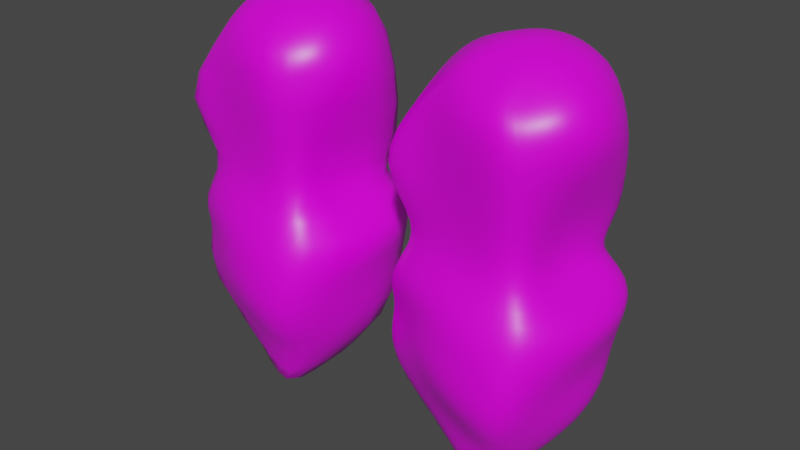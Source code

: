 # Source: Amalthea.blend  (saved by Blender 2.80.75; exported with 4.5.12 LTS)
import bpy
from mathutils import Matrix  # noqa: F401  (used for matrix-valued properties, if any)

bpy.ops.wm.read_factory_settings(use_empty=True)
scene = bpy.context.scene
scene.name = 'Scene'

# ---- collections
col_collection = bpy.data.collections.new('Collection'); scene.collection.children.link(col_collection)

# ---- images (referenced by path relative to the original .blend; pixels are not part of the script)
import os
ASSET_DIR = os.environ.get("B2B_ASSET_DIR", "")  # directory of the original .blend (textures are referenced by path, not embedded)
HERE = os.path.dirname(os.path.abspath(__file__))  # packed textures are extracted next to this script under _unpacked/

def load_image(name, relpath, width, height, colorspace="sRGB"):
    """Load a texture the original file referenced (path relative to the .blend, or extracted next to this script)."""
    p = next((c for c in (os.path.join(HERE, relpath), os.path.join(ASSET_DIR, relpath)) if relpath and os.path.exists(c)), "")
    if p:
        img = bpy.data.images.load(p, check_existing=True)
        img.name = name
    else:  # same state as the original file: an image datablock whose file is absent (Cycles renders it pink)
        img = bpy.data.images.new(name, width, height)
        img.source = "FILE"
        img.filepath = "//" + (relpath or name)
    img.colorspace_settings.name = colorspace
    return img
img_almathea_main_albedo = load_image('Almathea Main Albedo', 'Almathea Main Albedo.png', 1024, 1024, 'sRGB')

# ---- materials (node trees are filled in below, after node groups)
mat_material = bpy.data.materials.new('Material')
mat_material.alpha_threshold = 0.0
mat_material.use_transparent_shadow = False
mat_material.line_color = (0.0, 0.0, 0.0, 1.0)

# ---- material node trees
mat_material.use_nodes = True; mat_material.node_tree.nodes.clear()
_N = mat_material.node_tree.nodes; _L = mat_material.node_tree.links
n0 = _N.new('ShaderNodeOutputMaterial'); n0.name = 'Material Output'; n0.location = (300, 300)
n1 = _N.new('ShaderNodeBsdfPrincipled'); n1.name = 'Principled BSDF'; n1.location = (10, 300)
n1.distribution = 'GGX'
n1.subsurface_method = 'BURLEY'
n1.inputs[2].default_value = 0.4
n1.inputs[3].default_value = 1.45
n1.inputs[27].default_value = (0.0, 0.0, 0.0, 1.0)
n1.inputs[28].default_value = 1.0
n2 = _N.new('ShaderNodeTexImage'); n2.name = 'Image Texture'; n2.location = (-280, 280)
n2.image = img_almathea_main_albedo
_L.new(n1.outputs[0], n0.inputs[0])
_L.new(n2.outputs[0], n1.inputs[0])
n0.is_active_output = True

# ---- world
world_world = bpy.data.worlds.new('World'); scene.world = world_world
world_world.use_nodes = True; world_world.node_tree.nodes.clear()
_N = world_world.node_tree.nodes; _L = world_world.node_tree.links
n0 = _N.new('ShaderNodeOutputWorld'); n0.name = 'World Output'; n0.location = (300, 300)
n1 = _N.new('ShaderNodeBackground'); n1.name = 'Background'; n1.location = (10, 300)
n1.inputs[0].default_value = (0.05088, 0.05088, 0.05088, 1.0)
_L.new(n1.outputs[0], n0.inputs[0])
n0.is_active_output = True
world_world.color = (0.05088, 0.05088, 0.05088)
world_world.use_sun_shadow = False
world_world.sun_shadow_jitter_overblur = 0.0

# ---- meshes
me_cube = bpy.data.meshes.new('Cube')
me_cube.from_pydata([(0.3828, -0.3951, 0.3888), (0.5438, 0.3786, 0.227), (0.111, -0.3922, -1.477), (0.02457, 0.2466, -1.569), (-0.4602, -0.4288, 0.4768), (-0.702, 0.4858, 0.3097), (-0.3403, -0.1678, -1.298), (-0.3268, 0.2734, -1.03), (-0.7232, -0.4505, 0.51), (-0.8411, -0.007939, 0.4117), (-0.3603, -0.1963, -1.166), (-0.5313, 0.06932, -0.9451), (0.3306, 0.585, 0.2416), (0.02737, -0.4067, -1.432), (-0.09226, 0.1167, -1.461), (0.2186, -0.4933, 0.3869), (0.1807, -0.4073, 1.085), (0.4582, 0.2722, 1.209), (-0.1659, -0.3629, 1.143), (-0.1998, 0.3286, 1.211), (-0.2637, -0.3471, 1.081), (-0.4673, 0.1976, 1.18), (0.2115, 0.4766, 1.177), (0.1405, -0.4389, 1.112), (-0.4002, 0.3445, -0.1441), (0.5296, -0.5103, -0.1848), (-0.419, -0.4726, -0.1407), (0.6319, 0.4182, -0.169), (-0.6075, 0.01066, -0.0891), (-0.566, -0.354, -0.1058), (0.384, 0.588, -0.1716), (0.278, -0.6076, -0.2094), (-0.4917, 0.3368, -0.4633), (0.4267, -0.5459, -0.8031), (-0.7131, -0.02772, -0.4008), (0.2601, 0.552, -0.603), (0.2771, -0.661, -0.8463), (-0.5636, -0.3272, -0.4767), (0.4981, 0.4686, -0.6319), (-0.6246, -0.2872, -0.4568), (-0.4597, 0.2542, -0.7404), (0.3343, -0.3457, -1.108), (-0.7395, -0.06587, -0.6425), (0.1209, 0.4229, -0.9838), (0.1746, -0.3914, -1.175), (-0.6797, -0.3923, -0.7886), (0.3714, 0.5038, -1.035), (-0.6845, -0.3182, -0.7364), (-0.5083, -0.3692, -0.3164), (0.599, 0.4091, -0.3633), (-0.6891, -0.3648, -0.2878), (-0.5314, 0.3608, -0.2921), (0.4964, -0.5644, -0.4742), (-0.6461, -0.007796, -0.2544), (0.327, 0.5432, -0.3539), (0.3166, -0.6568, -0.4913), (-0.3656, -0.3569, 0.8874), (0.2441, -0.601, 0.9532), (-0.4999, 0.3833, 0.7848), (0.2692, 0.5396, 0.7418), (0.3923, -0.5511, 0.9014), (-0.6107, -0.03495, 0.8929), (0.5294, 0.4061, 0.7008), (-0.4913, -0.2767, 0.8561), (-0.2816, -0.3489, 0.1104), (0.3915, 0.2826, 0.0007436), (-0.469, -0.3021, 0.143), (-0.3483, 0.368, 0.03149), (0.356, -0.3527, 0.05771), (-0.4206, 0.008872, 0.111), (0.267, 0.4183, 0.02721), (0.225, -0.4477, 0.05485), (0.325, -0.06561, 0.3336), (-0.3687, -0.0002543, -1.21), (-0.01611, -0.12, -1.631), (-0.4271, 0.006865, -0.9785), (-0.7651, -0.2634, 0.4918), (-0.1154, -0.1244, -1.508), (0.3916, -0.1456, 1.244), (-0.1585, -0.1315, 1.297), (-0.3715, -0.08046, 1.144), (0.2407, -0.03902, 1.331), (-0.6221, -0.1778, -0.09711), (0.7301, -0.07636, -0.2005), (-0.6379, -0.1588, -0.4121), (0.5705, 0.08614, -0.642), (-0.6653, -0.1861, -0.6704), (0.6594, 0.1139, -0.9199), (0.6368, -0.07621, -0.4087), (-0.6454, -0.1645, -0.2711), (-0.549, -0.1699, 0.8776), (0.8323, -0.2694, 1.048), (0.3053, -0.03512, -0.01979), (-0.4546, -0.1443, 0.128), (-0.1916, 0.722, 0.1792), (-0.182, -0.3393, -1.351), (-0.2479, 0.1425, -1.189), (-0.1303, -0.4237, 0.3271), (0.02145, 0.4626, 1.25), (-0.02744, -0.4557, 1.088), (-0.03435, 0.6033, -0.1975), (-0.01321, -0.6173, -0.1822), (-0.1207, 0.588, -0.5371), (-0.1845, -0.6219, -0.6033), (-0.2206, 0.2806, -0.8406), (-0.2009, -0.438, -0.8939), (-0.1156, -0.6099, -0.3888), (-0.07968, 0.4366, -0.3279), (-0.1491, -0.4908, 0.9002), (-0.09551, 0.6196, 0.8222), (0.009848, -0.4294, 0.05051), (-0.04957, 0.4354, 0.01219), (0.0827, -0.06189, 1.362), (-0.2567, -0.06531, -1.331)], [], [(105, 45, 6, 95), (113, 95, 6, 73), (40, 7, 11, 42), (43, 46, 3, 14), (87, 41, 2, 74), (57, 60, 16, 23), (93, 66, 8, 76), (64, 4, 8, 66), (109, 58, 19, 98), (73, 6, 10, 75), (108, 57, 23, 99), (104, 43, 14, 96), (74, 2, 13, 77), (41, 44, 13, 2), (81, 23, 16, 78), (79, 19, 21, 80), (112, 99, 23, 81), (58, 61, 21, 19), (91, 62, 17, 78), (62, 59, 22, 17), (63, 56, 18, 20), (90, 63, 20, 80), (68, 71, 31, 25), (111, 70, 30, 100), (48, 26, 29, 50), (89, 50, 29, 82), (92, 68, 25, 83), (70, 65, 27, 30), (67, 24, 28, 69), (110, 64, 26, 101), (86, 47, 39, 84), (45, 37, 39, 47), (52, 55, 36, 33), (107, 54, 35, 102), (88, 52, 33, 85), (54, 49, 38, 35), (51, 32, 34, 53), (106, 48, 37, 103), (6, 45, 47, 10), (75, 10, 47, 86), (33, 36, 44, 41), (102, 35, 43, 104), (85, 33, 41, 87), (35, 38, 46, 43), (32, 40, 42, 34), (103, 37, 45, 105), (101, 26, 48, 106), (24, 51, 53, 28), (30, 27, 49, 54), (83, 25, 52, 88), (100, 30, 54, 107), (25, 31, 55, 52), (84, 39, 50, 89), (37, 48, 50, 39), (76, 8, 63, 90), (8, 4, 56, 63), (1, 12, 59, 62), (72, 1, 62, 91), (5, 9, 61, 58), (97, 15, 57, 108), (94, 5, 58, 109), (15, 0, 60, 57), (97, 4, 64, 110), (5, 67, 69, 9), (12, 1, 65, 70), (72, 0, 68, 92), (94, 12, 70, 111), (0, 15, 71, 68), (26, 64, 66, 29), (82, 29, 66, 93), (28, 82, 93, 69), (1, 72, 92, 65), (0, 72, 91, 60), (9, 76, 90, 61), (34, 84, 89, 53), (27, 83, 88, 49), (38, 85, 87, 46), (11, 75, 86, 42), (49, 88, 85, 38), (42, 86, 84, 34), (65, 92, 83, 27), (53, 89, 82, 28), (61, 90, 80, 21), (60, 91, 78, 16), (98, 112, 81, 22), (18, 79, 80, 20), (22, 81, 78, 17), (3, 74, 77, 14), (7, 73, 75, 11), (69, 93, 76, 9), (46, 87, 74, 3), (96, 113, 73, 7), (14, 77, 113, 96), (19, 79, 112, 98), (5, 94, 111, 67), (15, 97, 110, 71), (12, 94, 109, 59), (4, 97, 108, 56), (24, 100, 107, 51), (31, 101, 106, 55), (36, 103, 105, 44), (32, 102, 104, 40), (55, 106, 103, 36), (51, 107, 102, 32), (71, 110, 101, 31), (67, 111, 100, 24), (79, 18, 99, 112), (40, 104, 96, 7), (56, 108, 99, 18), (59, 109, 98, 22), (77, 13, 95, 113), (44, 105, 95, 13)])
me_cube.polygons.foreach_set('use_smooth', [True] * 112)
_k = {(25, 31): 0.25882}
me_cube.attributes.new('crease_edge', 'FLOAT', 'EDGE').data.foreach_set('value', [_k.get((min(e.vertices), max(e.vertices)), 0.0) for e in me_cube.edges])
_uv = me_cube.uv_layers.new(name='UVMap')
_uv.uv.foreach_set('vector', [0.82, 0.6651, 0.7689, 0.65, 0.8146, 0.581, 0.8461, 0.5854, 0.8305, 0.505, 0.8461, 0.5854, 0.8146, 0.581, 0.8009, 0.4876, 0.7646, 0.3623, 0.7756, 0.4173, 0.7699, 0.4581, 0.7181, 0.5093, 0.8778, 0.2879, 0.9245, 0.3087, 0.9213, 0.4349, 0.8748, 0.4429, 0.09226, 0.4503, 0.04703, 0.5986, 0.01365, 0.5909, 0.0008693, 0.5203, 0.3725, 0.6741, 0.345, 0.6627, 0.3618, 0.6196, 0.3836, 0.6272, 0.5879, 0.5892, 0.551, 0.6899, 0.5228, 0.6605, 0.5373, 0.591, 0.5172, 0.8031, 0.4916, 0.6894, 0.5228, 0.6605, 0.551, 0.6899, 0.4148, 0.272, 0.4727, 0.349, 0.4281, 0.3891, 0.403, 0.3663, 0.8009, 0.4876, 0.8146, 0.581, 0.7792, 0.5675, 0.7851, 0.4811, 0.4221, 0.6573, 0.3725, 0.6741, 0.3836, 0.6272, 0.4076, 0.6339, 0.809, 0.3557, 0.8778, 0.2879, 0.8748, 0.4429, 0.8204, 0.4419, 0.9282, 0.512, 0.9165, 0.6702, 0.8837, 0.5989, 0.8723, 0.5169, 0.04703, 0.5986, 0.0263, 0.6113, 0.006099, 0.5979, 0.01365, 0.5909, 0.3774, 0.4986, 0.3836, 0.6272, 0.3618, 0.6196, 0.3565, 0.5361, 0.4292, 0.5321, 0.4281, 0.3891, 0.4625, 0.4233, 0.4595, 0.5141, 0.3981, 0.5067, 0.4076, 0.6339, 0.3836, 0.6272, 0.3774, 0.4986, 0.4727, 0.349, 0.4963, 0.4965, 0.4625, 0.4233, 0.4281, 0.3891, 0.3098, 0.567, 0.325, 0.3475, 0.3543, 0.4074, 0.3565, 0.5361, 0.325, 0.3475, 0.3594, 0.2924, 0.3825, 0.361, 0.3543, 0.4074, 0.4768, 0.5924, 0.4552, 0.6193, 0.4277, 0.6036, 0.4464, 0.5749, 0.4885, 0.5514, 0.4768, 0.5924, 0.4464, 0.5749, 0.4595, 0.5141, 0.246, 0.7111, 0.2606, 0.8148, 0.1612, 0.8548, 0.1832, 0.7339, 0.3625, 0.009997, 0.2454, 0.1758, 0.1805, 0.1662, 0.05617, 0.0, 0.6956, 0.7744, 0.6454, 0.8317, 0.6291, 0.7088, 0.6669, 0.6708, 0.6665, 0.5719, 0.6669, 0.6708, 0.6291, 0.7088, 0.6263, 0.587, 0.2251, 0.5298, 0.246, 0.7111, 0.1832, 0.7339, 0.1858, 0.5141, 0.2454, 0.1758, 0.2282, 0.2841, 0.189, 0.2941, 0.1805, 0.1662, 0.5665, 0.1475, 0.6482, 0.1757, 0.6243, 0.4583, 0.589, 0.4396, 0.3301, 0.923, 0.5172, 0.8031, 0.6454, 0.8317, 0.7914, 0.9927, 0.7295, 0.5625, 0.7344, 0.6107, 0.7045, 0.6296, 0.6952, 0.5633, 0.7689, 0.65, 0.7517, 0.7052, 0.7045, 0.6296, 0.7344, 0.6107, 0.1262, 0.7337, 0.0996, 0.8002, 0.05456, 0.7322, 0.07788, 0.6899, 0.8388, 0.09843, 0.9669, 0.184, 0.9128, 0.2233, 0.8242, 0.1553, 0.1485, 0.5144, 0.1262, 0.7337, 0.07788, 0.6899, 0.1108, 0.4455, 0.128, 0.184, 0.1532, 0.3009, 0.1044, 0.2938, 0.07398, 0.2233, 0.6818, 0.2469, 0.7242, 0.2792, 0.686, 0.4903, 0.6628, 0.4748, 0.8219, 0.8954, 0.6956, 0.7744, 0.7517, 0.7052, 0.8091, 0.8052, 0.8146, 0.581, 0.7689, 0.65, 0.7344, 0.6107, 0.7792, 0.5675, 0.7851, 0.4811, 0.7792, 0.5675, 0.7344, 0.6107, 0.7295, 0.5625, 0.07788, 0.6899, 0.05456, 0.7322, 0.0263, 0.6113, 0.04703, 0.5986, 0.8242, 0.1553, 0.9128, 0.2233, 0.8778, 0.2879, 0.809, 0.3557, 0.1108, 0.4455, 0.07788, 0.6899, 0.04703, 0.5986, 0.09226, 0.4503, 0.07398, 0.2233, 0.1044, 0.2938, 0.0549, 0.3272, 0.02528, 0.3303, 0.7242, 0.2792, 0.7646, 0.3623, 0.7181, 0.5093, 0.686, 0.4903, 0.8091, 0.8052, 0.7517, 0.7052, 0.7689, 0.65, 0.82, 0.6651, 0.7914, 0.9927, 0.6454, 0.8317, 0.6956, 0.7744, 0.8219, 0.8954, 0.6482, 0.1757, 0.6818, 0.2469, 0.6628, 0.4748, 0.6243, 0.4583, 0.1805, 0.1662, 0.189, 0.2941, 0.1532, 0.3009, 0.128, 0.184, 0.1858, 0.5141, 0.1832, 0.7339, 0.1262, 0.7337, 0.1485, 0.5144, 0.05617, 0.0, 0.1805, 0.1662, 0.128, 0.184, 0.0, 0.09843, 0.1832, 0.7339, 0.1612, 0.8548, 0.0996, 0.8002, 0.1262, 0.7337, 0.6952, 0.5633, 0.7045, 0.6296, 0.6669, 0.6708, 0.6665, 0.5719, 0.7517, 0.7052, 0.6956, 0.7744, 0.6669, 0.6708, 0.7045, 0.6296, 0.5373, 0.591, 0.5228, 0.6605, 0.4768, 0.5924, 0.4885, 0.5514, 0.5228, 0.6605, 0.4916, 0.6894, 0.4552, 0.6193, 0.4768, 0.5924, 0.2656, 0.304, 0.2927, 0.1852, 0.3594, 0.2924, 0.325, 0.3475, 0.2678, 0.5679, 0.2656, 0.304, 0.325, 0.3475, 0.3098, 0.567, 0.5138, 0.2369, 0.5469, 0.4855, 0.4963, 0.4965, 0.4727, 0.349, 0.427, 0.7694, 0.3369, 0.7455, 0.3725, 0.6741, 0.4221, 0.6573, 0.4195, 0.1577, 0.5138, 0.2369, 0.4727, 0.349, 0.4148, 0.272, 0.3369, 0.7455, 0.3095, 0.676, 0.345, 0.6627, 0.3725, 0.6741, 0.427, 0.7694, 0.4916, 0.6894, 0.5172, 0.8031, 0.3301, 0.923, 0.5138, 0.2369, 0.5665, 0.1475, 0.589, 0.4396, 0.5469, 0.4855, 0.2927, 0.1852, 0.2656, 0.304, 0.2282, 0.2841, 0.2454, 0.1758, 0.2678, 0.5679, 0.3095, 0.676, 0.246, 0.7111, 0.2251, 0.5298, 0.4195, 0.1577, 0.2927, 0.1852, 0.2454, 0.1758, 0.3625, 0.009997, 0.3095, 0.676, 0.3369, 0.7455, 0.2606, 0.8148, 0.246, 0.7111, 0.6454, 0.8317, 0.5172, 0.8031, 0.551, 0.6899, 0.6291, 0.7088, 0.6263, 0.587, 0.6291, 0.7088, 0.551, 0.6899, 0.5879, 0.5892, 0.6243, 0.4583, 0.6263, 0.587, 0.5879, 0.5892, 0.589, 0.4396, 0.2656, 0.304, 0.2678, 0.5679, 0.2251, 0.5298, 0.2282, 0.2841, 0.3095, 0.676, 0.2678, 0.5679, 0.3098, 0.567, 0.345, 0.6627, 0.5469, 0.4855, 0.5373, 0.591, 0.4885, 0.5514, 0.4963, 0.4965, 0.686, 0.4903, 0.6952, 0.5633, 0.6665, 0.5719, 0.6628, 0.4748, 0.189, 0.2941, 0.1858, 0.5141, 0.1485, 0.5144, 0.1532, 0.3009, 0.1044, 0.2938, 0.1108, 0.4455, 0.09226, 0.4503, 0.0549, 0.3272, 0.7699, 0.4581, 0.7851, 0.4811, 0.7295, 0.5625, 0.7181, 0.5093, 0.1532, 0.3009, 0.1485, 0.5144, 0.1108, 0.4455, 0.1044, 0.2938, 0.7181, 0.5093, 0.7295, 0.5625, 0.6952, 0.5633, 0.686, 0.4903, 0.2282, 0.2841, 0.2251, 0.5298, 0.1858, 0.5141, 0.189, 0.2941, 0.6628, 0.4748, 0.6665, 0.5719, 0.6263, 0.587, 0.6243, 0.4583, 0.4963, 0.4965, 0.4885, 0.5514, 0.4595, 0.5141, 0.4625, 0.4233, 0.345, 0.6627, 0.3098, 0.567, 0.3565, 0.5361, 0.3618, 0.6196, 0.403, 0.3663, 0.3981, 0.5067, 0.3774, 0.4986, 0.3825, 0.361, 0.4277, 0.6036, 0.4292, 0.5321, 0.4595, 0.5141, 0.4464, 0.5749, 0.3825, 0.361, 0.3774, 0.4986, 0.3565, 0.5361, 0.3543, 0.4074, 0.9213, 0.4349, 0.9282, 0.512, 0.8723, 0.5169, 0.8748, 0.4429, 0.7756, 0.4173, 0.8009, 0.4876, 0.7851, 0.4811, 0.7699, 0.4581, 0.589, 0.4396, 0.5879, 0.5892, 0.5373, 0.591, 0.5469, 0.4855, 0.0549, 0.3272, 0.09226, 0.4503, 0.0008693, 0.5203, 0.004788, 0.4319, 0.8204, 0.4419, 0.8305, 0.505, 0.8009, 0.4876, 0.7756, 0.4173, 0.8748, 0.4429, 0.8723, 0.5169, 0.8305, 0.505, 0.8204, 0.4419, 0.4281, 0.3891, 0.4292, 0.5321, 0.3981, 0.5067, 0.403, 0.3663, 0.5138, 0.2369, 0.4195, 0.1577, 0.3625, 0.009997, 0.5665, 0.1475, 0.3369, 0.7455, 0.427, 0.7694, 0.3301, 0.923, 0.2606, 0.8148, 0.2927, 0.1852, 0.4195, 0.1577, 0.4148, 0.272, 0.3594, 0.2924, 0.4916, 0.6894, 0.427, 0.7694, 0.4221, 0.6573, 0.4552, 0.6193, 0.6482, 0.1757, 0.895, 0.0, 0.8388, 0.09843, 0.6818, 0.2469, 0.9975, 0.972, 0.7914, 0.9927, 0.8219, 0.8954, 0.9648, 0.8002, 0.9198, 0.7322, 0.8091, 0.8052, 0.82, 0.6651, 0.9159, 0.671, 0.7242, 0.2792, 0.8242, 0.1553, 0.809, 0.3557, 0.7646, 0.3623, 0.9648, 0.8002, 0.8219, 0.8954, 0.8091, 0.8052, 0.9198, 0.7322, 0.6818, 0.2469, 0.8388, 0.09843, 0.8242, 0.1553, 0.7242, 0.2792, 0.2606, 0.8148, 0.3301, 0.923, 0.08443, 1.0, 0.1612, 0.8548, 0.5665, 0.1475, 0.3625, 0.009997, 0.895, 0.0, 0.6482, 0.1757, 0.4292, 0.5321, 0.4277, 0.6036, 0.4076, 0.6339, 0.3981, 0.5067, 0.7646, 0.3623, 0.809, 0.3557, 0.8204, 0.4419, 0.7756, 0.4173, 0.4552, 0.6193, 0.4221, 0.6573, 0.4076, 0.6339, 0.4277, 0.6036, 0.3594, 0.2924, 0.4148, 0.272, 0.403, 0.3663, 0.3825, 0.361, 0.8723, 0.5169, 0.8837, 0.5989, 0.8461, 0.5854, 0.8305, 0.505, 0.9159, 0.671, 0.82, 0.6651, 0.8461, 0.5854, 0.8837, 0.5989])
me_cube.materials.append(mat_material)
me_cube.use_remesh_preserve_volume = False
me_cube.use_remesh_preserve_attributes = False
me_cube.use_mirror_vertex_groups = False
me_cube.update()

# ---- objects
ob_amalthea_ld = bpy.data.objects.new('Amalthea LD', me_cube)
ob_amalthea_hd = bpy.data.objects.new('Amalthea HD', me_cube)

# ---- transforms, parenting, visibility, modifiers, constraints
ob_amalthea_ld.location = (0.1772, 0.1705, 0.1136)
ob_amalthea_ld.lock_rotations_4d = False
ob_amalthea_ld.empty_display_type = 'ARROWS'
ob_amalthea_ld.lineart.crease_threshold = 0.0
_m = ob_amalthea_ld.modifiers.new('Subdivision', 'SUBSURF')
_m.uv_smooth = 'NONE'
_m.quality = 2
_m.render_levels = 1
_m.show_only_control_edges = False
_m = ob_amalthea_ld.modifiers.new('Displace', 'DISPLACE')
_m.mid_level = 0.9693
_m.strength = 0.13
ob_amalthea_hd.location = (1.828, 0.1705, 0.1136)
ob_amalthea_hd.lock_rotations_4d = False
ob_amalthea_hd.empty_display_type = 'ARROWS'
ob_amalthea_hd.lineart.crease_threshold = 0.0
_m = ob_amalthea_hd.modifiers.new('Subdivision', 'SUBSURF')
_m.uv_smooth = 'NONE'
_m.quality = 2
_m.levels = 2
_m.show_only_control_edges = False
_m = ob_amalthea_hd.modifiers.new('Displace', 'DISPLACE')
_m.mid_level = 0.9693
_m.strength = 0.13

# ---- collection membership
col_collection.objects.link(ob_amalthea_ld)
col_collection.objects.link(ob_amalthea_hd)

# ---- scene / render settings (as saved in the file)
scene.frame_start = 1; scene.frame_end = 250; scene.frame_set(1)
scene.render.engine = 'BLENDER_EEVEE_NEXT'
scene.cycles.use_denoising = False
scene.cycles.samples = 128
scene.cycles.sampling_pattern = 'TABULATED_SOBOL'
scene.cycles.use_adaptive_sampling = False
scene.cycles.use_light_tree = False
scene.view_settings.view_transform = 'Filmic'
bpy.context.view_layer.update()

# ---- added for rendering (the .blend has no active camera and no usable light): camera, sun
cam_auto = bpy.data.cameras.new('AutoCamera')
cam_auto.lens = 50.0
cam_auto.sensor_width = 36.0
cam_auto.clip_end = 1000.0
ob_auto_camera = bpy.data.objects.new('AutoCamera', cam_auto)
scene.collection.objects.link(ob_auto_camera)
ob_auto_camera.location = (4.93797, -4.56848, 3.16164)
ob_auto_camera.rotation_euler = (1.09748, -7.21219e-08, 0.694738)
scene.camera = ob_auto_camera
light_auto_sun = bpy.data.lights.new('AutoSun', 'SUN')
light_auto_sun.energy = 3.0
light_auto_sun.angle = 0.0523599
ob_auto_sun = bpy.data.objects.new('AutoSun', light_auto_sun)
scene.collection.objects.link(ob_auto_sun)
ob_auto_sun.rotation_euler = (0.872665, 0.174533, 0.523599)
bpy.context.view_layer.update()
